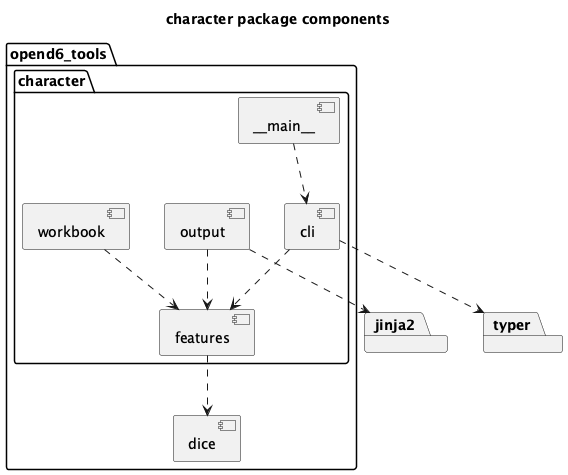

The diagram above was rendered by PlantUML. Its source (embedded in the PNG):
@startuml
'https://plantuml.com/component-diagram

title character package components

package opend6_tools {

component dice

package character {
    component features
    component output
    component workbook
    component cli
    component "~__main__"

    features ..> dice
    workbook ..> features
    output ..> features
    cli ..> features
    "~__main__" ..> cli
}
}

package jinja2
package typer

output ..> jinja2
cli ..> typer

@enduml